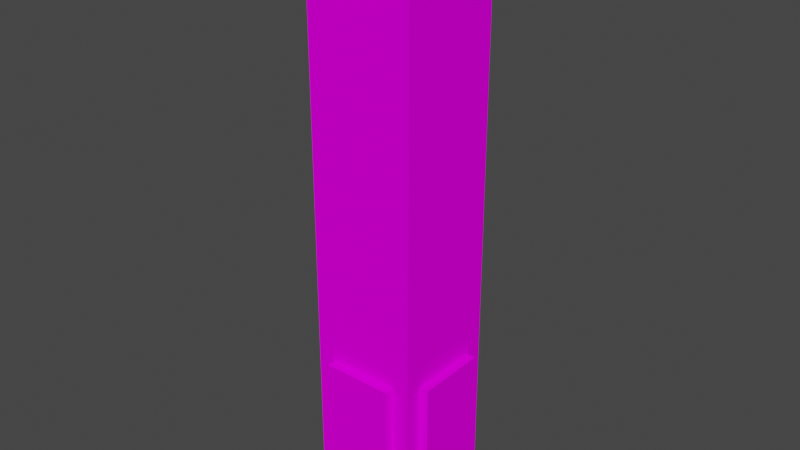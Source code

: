 # Source: icbm.blend  (saved by Blender 2.81.16; exported with 4.5.12 LTS)
import bpy
from mathutils import Matrix  # noqa: F401  (used for matrix-valued properties, if any)

bpy.ops.wm.read_factory_settings(use_empty=True)
scene = bpy.context.scene
scene.name = 'Scene'

# ---- collections
col_collection = bpy.data.collections.new('Collection'); scene.collection.children.link(col_collection)

# ---- images (referenced by path relative to the original .blend; pixels are not part of the script)
import os
ASSET_DIR = os.environ.get("B2B_ASSET_DIR", "")  # directory of the original .blend (textures are referenced by path, not embedded)
HERE = os.path.dirname(os.path.abspath(__file__))  # packed textures are extracted next to this script under _unpacked/

def load_image(name, relpath, width, height, colorspace="sRGB"):
    """Load a texture the original file referenced (path relative to the .blend, or extracted next to this script)."""
    p = next((c for c in (os.path.join(HERE, relpath), os.path.join(ASSET_DIR, relpath)) if relpath and os.path.exists(c)), "")
    if p:
        img = bpy.data.images.load(p, check_existing=True)
        img.name = name
    else:  # same state as the original file: an image datablock whose file is absent (Cycles renders it pink)
        img = bpy.data.images.new(name, width, height)
        img.source = "FILE"
        img.filepath = "//" + (relpath or name)
    img.colorspace_settings.name = colorspace
    return img
img_icbm_texture_2_png = load_image('icbm_texture_2.png', 'icbm_texture_2.png', 1024, 1024, 'sRGB')

# ---- materials (node trees are filled in below, after node groups)
mat_material_001 = bpy.data.materials.new('Material.001')
mat_material_001.use_transparent_shadow = False
mat_material_001.preview_render_type = 'CUBE'

# ---- material node trees
mat_material_001.use_nodes = True; mat_material_001.node_tree.nodes.clear()
_N = mat_material_001.node_tree.nodes; _L = mat_material_001.node_tree.links
n0 = _N.new('ShaderNodeOutputMaterial'); n0.name = 'Material Output'; n0.location = (300, 300)
n1 = _N.new('ShaderNodeBsdfPrincipled'); n1.name = 'Principled BSDF'; n1.location = (10, 300)
n1.distribution = 'GGX'
n1.subsurface_method = 'BURLEY'
n1.inputs[2].default_value = 0.0
n1.inputs[3].default_value = 1.45
n1.inputs[13].default_value = 0.0
n1.inputs[27].default_value = (0.0, 0.0, 0.0, 1.0)
n1.inputs[28].default_value = 1.0
n2 = _N.new('ShaderNodeTexImage'); n2.name = 'Image Texture'; n2.location = (-280, 280)
n2.image = img_icbm_texture_2_png
n2.interpolation = 'Closest'
_L.new(n1.outputs[0], n0.inputs[0])
_L.new(n2.outputs[0], n1.inputs[0])
n0.is_active_output = True

# ---- world
world_world = bpy.data.worlds.new('World'); scene.world = world_world
world_world.use_nodes = True; world_world.node_tree.nodes.clear()
_N = world_world.node_tree.nodes; _L = world_world.node_tree.links
n0 = _N.new('ShaderNodeOutputWorld'); n0.name = 'World Output'; n0.location = (300, 300)
n1 = _N.new('ShaderNodeBackground'); n1.name = 'Background'; n1.location = (10, 300)
n1.inputs[0].default_value = (0.05088, 0.05088, 0.05088, 1.0)
_L.new(n1.outputs[0], n0.inputs[0])
n0.is_active_output = True
world_world.color = (0.05088, 0.05088, 0.05088)
world_world.use_sun_shadow = False
world_world.sun_shadow_jitter_overblur = 0.0

# ---- meshes
me_cube = bpy.data.meshes.new('Cube')
me_cube.from_pydata([(0.375, 0.375, 2.0), (0.375, 0.375, -2.0), (0.375, -0.375, 2.0), (0.375, -0.375, -2.0), (-0.375, 0.375, 2.0), (-0.375, 0.375, -2.0), (-0.375, -0.375, 2.0), (-0.375, -0.375, -2.0)], [], [(0, 4, 6, 2), (3, 2, 6, 7), (7, 6, 4, 5), (5, 1, 3, 7), (1, 0, 2, 3), (5, 4, 0, 1)])
_uv = me_cube.uv_layers.new(name='UVMap')
_uv.uv.foreach_set('vector', [0.2812, 0.2812, 0.4688, 0.2812, 0.4688, 0.4688, 0.2812, 0.4688, 0.2188, 0.0, 0.2188, 0.75, 0.03125, 0.75, 0.03125, 0.0, 0.2188, 0.0, 0.2188, 0.75, 0.03125, 0.75, 0.03125, 0.0, 0.2812, 0.03125, 0.4688, 0.03125, 0.4688, 0.2188, 0.2812, 0.2188, 0.2188, 0.0, 0.2188, 0.75, 0.03125, 0.75, 0.03125, 0.0, 0.2188, 0.0, 0.2188, 0.75, 0.03125, 0.75, 0.03125, 0.0])
me_cube.materials.append(mat_material_001)
me_cube.use_remesh_preserve_volume = False
me_cube.use_remesh_preserve_attributes = False
me_cube.use_mirror_vertex_groups = False
me_cube.update()
me_cube_001 = bpy.data.meshes.new('Cube.001')
me_cube_001.from_pydata([(-0.25, -0.4375, -1.875), (-0.25, -0.4375, -0.875), (-0.25, 0.4375, -1.875), (-0.25, 0.4375, -0.875), (0.25, -0.4375, -1.875), (0.25, -0.4375, -0.875), (0.25, 0.4375, -1.875), (0.25, 0.4375, -0.875)], [], [(0, 1, 3, 2), (2, 3, 7, 6), (6, 7, 5, 4), (4, 5, 1, 0), (2, 6, 4, 0), (7, 3, 1, 5)])
_uv = me_cube_001.uv_layers.new(name='UVMap')
_uv.uv.foreach_set('vector', [0.4507, 0.0003831, 0.6519, 0.0003832, 0.6519, 0.1765, 0.4507, 0.1765, 0.6276, 0.6795, 0.8288, 0.6795, 0.8288, 0.7801, 0.6276, 0.7801, 0.6268, 0.1773, 0.6268, 0.3785, 0.4507, 0.3785, 0.4507, 0.1773, 0.6276, 0.6787, 0.6276, 0.4775, 0.7282, 0.4775, 0.7282, 0.6787, 0.6527, 0.101, 0.6527, 0.0003831, 0.8288, 0.0003832, 0.8288, 0.101, 0.7976, 0.8982, 0.7976, 0.7976, 0.9737, 0.7976, 0.9737, 0.8982])
me_cube_001.materials.append(mat_material_001)
me_cube_001.use_remesh_fix_poles = True
me_cube_001.use_remesh_preserve_attributes = False
me_cube_001.use_mirror_vertex_groups = False
me_cube_001.update()
me_cube_002 = bpy.data.meshes.new('Cube.002')
me_cube_002.from_pydata([(-0.4375, -0.25, -1.875), (-0.4375, -0.25, -0.875), (-0.4375, 0.25, -1.875), (-0.4375, 0.25, -0.875), (0.4375, -0.25, -1.875), (0.4375, -0.25, -0.875), (0.4375, 0.25, -1.875), (0.4375, 0.25, -0.875)], [], [(0, 1, 3, 2), (2, 3, 7, 6), (6, 7, 5, 4), (4, 5, 1, 0), (2, 6, 4, 0), (7, 3, 1, 5)])
_uv = me_cube_002.uv_layers.new(name='UVMap')
_uv.uv.foreach_set('vector', [0.0625, 0.03125, 0.0625, 0.2031, 0.1875, 0.2031, 0.1875, 0.03125, 0.4507, 0.7826, 0.4507, 0.5813, 0.6268, 0.5813, 0.6268, 0.7826, 0.7776, 0.3785, 0.7776, 0.1773, 0.8783, 0.1773, 0.8783, 0.3785, 0.6268, 0.3793, 0.6268, 0.5806, 0.4507, 0.5806, 0.4507, 0.3793, 0.7976, 0.899, 0.9737, 0.899, 0.9737, 0.9996, 0.7976, 0.9996, 0.8296, 0.1765, 0.8296, 0.0003831, 0.9302, 0.0003831, 0.9302, 0.1765])
me_cube_002.materials.append(mat_material_001)
me_cube_002.use_remesh_fix_poles = True
me_cube_002.use_remesh_preserve_attributes = False
me_cube_002.use_mirror_vertex_groups = False
me_cube_002.update()
me_cube_003 = bpy.data.meshes.new('Cube.003')
me_cube_003.from_pydata([(-0.3125, -0.3125, 2.0), (-0.3125, -0.3125, 2.125), (-0.3125, 0.3125, 2.0), (-0.3125, 0.3125, 2.125), (0.3125, -0.3125, 2.0), (0.3125, -0.3125, 2.125), (0.3125, 0.3125, 2.0), (0.3125, 0.3125, 2.125)], [], [(0, 1, 3, 2), (2, 3, 7, 6), (6, 7, 5, 4), (4, 5, 1, 0), (7, 3, 1, 5)])
_uv = me_cube_003.uv_layers.new(name='UVMap')
_uv.uv.foreach_set('vector', [0.2031, 0.75, 0.2031, 0.7969, 0.04688, 0.7969, 0.04688, 0.75, 0.2031, 0.75, 0.2031, 0.7969, 0.04688, 0.7969, 0.04688, 0.75, 0.04688, 0.75, 0.04688, 0.7969, 0.2031, 0.7969, 0.2031, 0.75, 0.04688, 0.75, 0.04688, 0.7969, 0.2031, 0.7969, 0.2031, 0.75, 0.2969, 0.7969, 0.4531, 0.7969, 0.4531, 0.9531, 0.2969, 0.9531])
me_cube_003.materials.append(mat_material_001)
me_cube_003.use_remesh_fix_poles = True
me_cube_003.use_remesh_preserve_attributes = False
me_cube_003.use_mirror_vertex_groups = False
me_cube_003.update()

# ---- objects
ob_shell = bpy.data.objects.new('SHELL', me_cube)
ob_fin0 = bpy.data.objects.new('FIN0', me_cube_001)
ob_fin1 = bpy.data.objects.new('FIN1', me_cube_002)
ob_warhead = bpy.data.objects.new('WARHEAD', me_cube_003)

# ---- transforms, parenting, visibility, modifiers, constraints
ob_shell.location = (0.0, 0.0, 0.0)
ob_shell.lock_rotations_4d = False
ob_shell.empty_display_type = 'ARROWS'
ob_shell.lineart.crease_threshold = 0.0
ob_fin0.location = (0.0, 0.0, 0.0)
ob_fin0.lineart.crease_threshold = 0.0
ob_fin1.location = (0.0, 0.0, 0.0)
ob_fin1.lineart.crease_threshold = 0.0
ob_warhead.location = (0.0, 0.0, 0.0)
ob_warhead.lineart.crease_threshold = 0.0

# ---- collection membership
col_collection.objects.link(ob_shell)
col_collection.objects.link(ob_fin0)
col_collection.objects.link(ob_fin1)
col_collection.objects.link(ob_warhead)

# ---- scene / render settings (as saved in the file)
scene.frame_start = 1; scene.frame_end = 250; scene.frame_set(1)
scene.render.engine = 'BLENDER_EEVEE_NEXT'
scene.cycles.use_denoising = False
scene.cycles.samples = 128
scene.cycles.sampling_pattern = 'TABULATED_SOBOL'
scene.cycles.use_adaptive_sampling = False
scene.cycles.use_light_tree = False
scene.view_settings.view_transform = 'Filmic'
bpy.context.view_layer.update()

# ---- added for rendering (the .blend has no active camera and no usable light): camera, sun
cam_auto = bpy.data.cameras.new('AutoCamera')
cam_auto.lens = 50.0
cam_auto.sensor_width = 36.0
cam_auto.clip_end = 1000.0
ob_auto_camera = bpy.data.objects.new('AutoCamera', cam_auto)
scene.collection.objects.link(ob_auto_camera)
ob_auto_camera.location = (3.98458, -4.7815, 3.25016)
ob_auto_camera.rotation_euler = (1.09748, -7.21219e-08, 0.694738)
scene.camera = ob_auto_camera
light_auto_sun = bpy.data.lights.new('AutoSun', 'SUN')
light_auto_sun.energy = 3.0
light_auto_sun.angle = 0.0523599
ob_auto_sun = bpy.data.objects.new('AutoSun', light_auto_sun)
scene.collection.objects.link(ob_auto_sun)
ob_auto_sun.rotation_euler = (0.872665, 0.174533, 0.523599)
bpy.context.view_layer.update()
